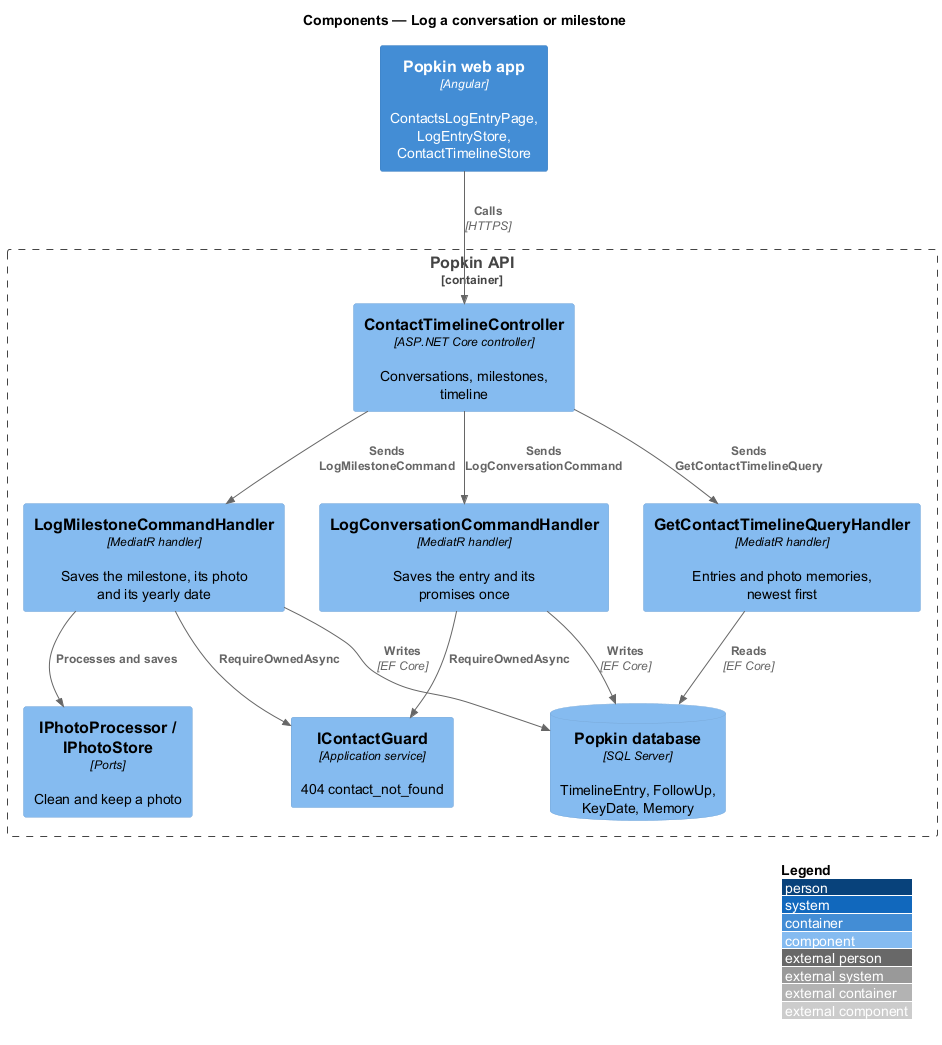

The diagram above was rendered by PlantUML. Its source (embedded in the PNG):
@startuml
!include <C4/C4_Component>
LAYOUT_WITH_LEGEND()
title Components — Log a conversation or milestone

Container(web, "Popkin web app", "Angular", "ContactsLogEntryPage, LogEntryStore, ContactTimelineStore")
Container_Boundary(api, "Popkin API") {
  Component(ctrl, "ContactTimelineController", "ASP.NET Core controller", "Conversations, milestones, timeline")
  Component(conv, "LogConversationCommandHandler", "MediatR handler", "Saves the entry and its promises once")
  Component(mile, "LogMilestoneCommandHandler", "MediatR handler", "Saves the milestone, its photo and its yearly date")
  Component(time, "GetContactTimelineQueryHandler", "MediatR handler", "Entries and photo memories, newest first")
  Component(guard, "IContactGuard", "Application service", "404 contact_not_found")
  Component(photo, "IPhotoProcessor / IPhotoStore", "Ports", "Clean and keep a photo")
  ComponentDb(db, "Popkin database", "SQL Server", "TimelineEntry, FollowUp, KeyDate, Memory")
}
Rel(web, ctrl, "Calls", "HTTPS")
Rel(ctrl, conv, "Sends LogConversationCommand")
Rel(ctrl, mile, "Sends LogMilestoneCommand")
Rel(ctrl, time, "Sends GetContactTimelineQuery")
Rel(conv, guard, "RequireOwnedAsync")
Rel(mile, guard, "RequireOwnedAsync")
Rel(mile, photo, "Processes and saves")
Rel(conv, db, "Writes", "EF Core")
Rel(mile, db, "Writes", "EF Core")
Rel(time, db, "Reads", "EF Core")
@enduml